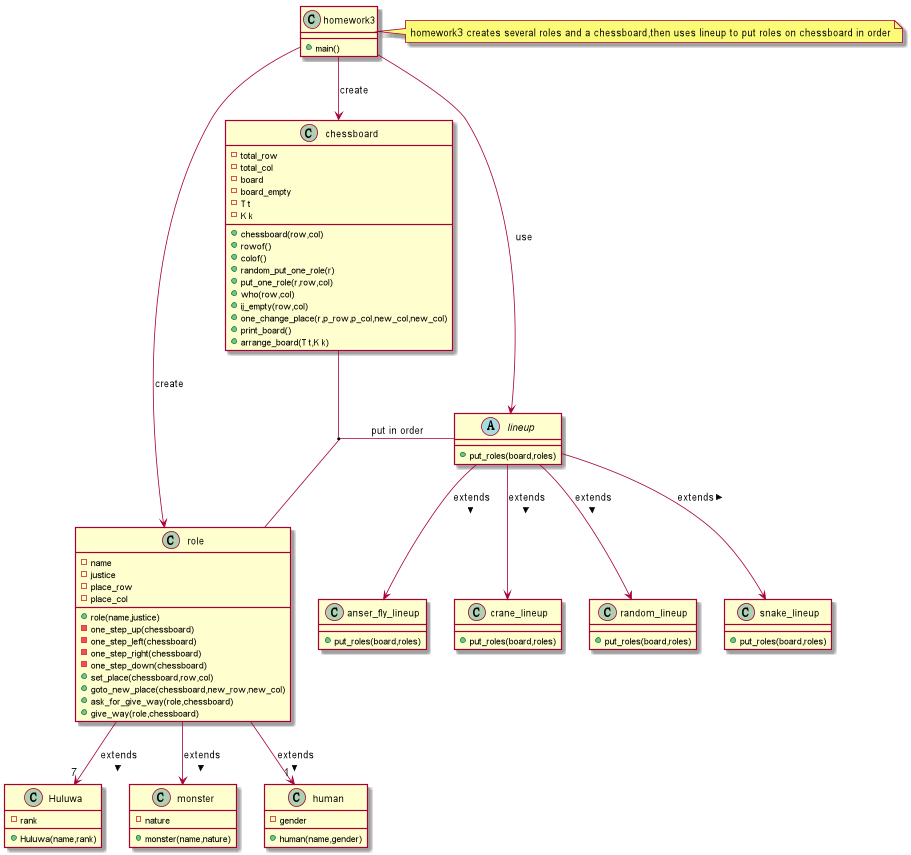

The diagram above was rendered by PlantUML. Its source (embedded in the PNG):
@startuml
class role{
-name
-justice
-place_row
-place_col
+role(name,justice)
-one_step_up(chessboard)
-one_step_left(chessboard)
-one_step_right(chessboard)
-one_step_down(chessboard)
+set_place(chessboard,row,col)
+goto_new_place(chessboard,new_row,new_col)
+ask_for_give_way(role,chessboard)
+give_way(role,chessboard)
}
class Huluwa{
-rank
+Huluwa(name,rank)
}
class monster{
-nature
+monster(name,nature)
}
class human{
-gender
+human(name,gender)
}
class chessboard{
-total_row
-total_col
-board
-board_empty
-T t
-K k
+chessboard(row,col)
+rowof()
+colof()
+random_put_one_role(r)
+put_one_role(r,row,col)
+who(row,col)
+ij_empty(row,col)
+one_change_place(r,p_row,p_col,new_col,new_col)
+print_board()
+arrange_board(T t,K k)
}
abstract class lineup{
+ put_roles(board,roles)
}
class random_lineup{
+put_roles(board,roles)
}
class snake_lineup{
+put_roles(board,roles)
}
class anser_fly_lineup{
+put_roles(board,roles)
}
class crane_lineup{
+put_roles(board,roles)
}
class homework3{
+main()
}
homework3 --> role : create
homework3 --> chessboard : create
homework3 --> lineup : use
role  -->  "7"Huluwa : extends >
role  -->  monster: extends >
role  -->  "1"human  : extends >
(chessboard,role) -- lineup : put in order
lineup --> random_lineup : extends >
lineup --> snake_lineup  : extends >
lineup --> anser_fly_lineup : extends >
lineup -->crane_lineup   : extends >

note right of homework3 :homework3 creates several roles and a chessboard,then uses lineup to put roles on chessboard in order
@enduml